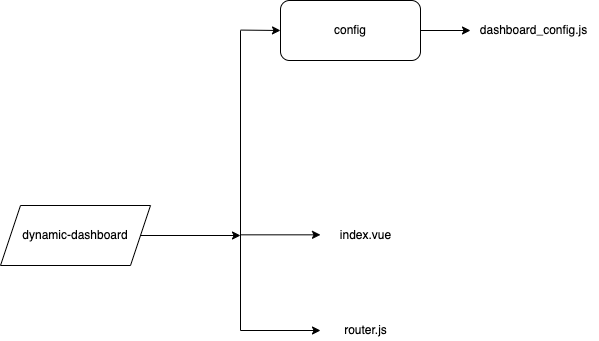

The diagram above was exported from draw.io. Its source (the exported page's mxGraphModel, read from the mxfile embedded in the PNG):
<mxGraphModel dx="1720" dy="1071" grid="1" gridSize="10" guides="1" tooltips="1" connect="1" arrows="1" fold="1" page="1" pageScale="1" pageWidth="827" pageHeight="1169" math="0" shadow="0">
  <root>
    <mxCell id="0" />
    <mxCell id="1" parent="0" />
    <mxCell id="GnvxwQD06n4OoDxxudH4-1" value="dynamic-dashboard" style="shape=parallelogram;perimeter=parallelogramPerimeter;whiteSpace=wrap;html=1;fixedSize=1;" vertex="1" parent="1">
      <mxGeometry x="40" y="515" width="150" height="60" as="geometry" />
    </mxCell>
    <mxCell id="GnvxwQD06n4OoDxxudH4-2" value="" style="endArrow=classic;html=1;rounded=0;exitX=1;exitY=0.5;exitDx=0;exitDy=0;" edge="1" parent="1" source="GnvxwQD06n4OoDxxudH4-1">
      <mxGeometry width="50" height="50" relative="1" as="geometry">
        <mxPoint x="390" y="360" as="sourcePoint" />
        <mxPoint x="280" y="545" as="targetPoint" />
      </mxGeometry>
    </mxCell>
    <mxCell id="GnvxwQD06n4OoDxxudH4-3" value="" style="endArrow=none;html=1;rounded=0;" edge="1" parent="1">
      <mxGeometry width="50" height="50" relative="1" as="geometry">
        <mxPoint x="280" y="640" as="sourcePoint" />
        <mxPoint x="280" y="340" as="targetPoint" />
      </mxGeometry>
    </mxCell>
    <mxCell id="GnvxwQD06n4OoDxxudH4-181" value="config" style="rounded=1;whiteSpace=wrap;html=1;" vertex="1" parent="1">
      <mxGeometry x="320" y="310" width="140" height="60" as="geometry" />
    </mxCell>
    <mxCell id="GnvxwQD06n4OoDxxudH4-183" value="dashboard_config.js" style="text;html=1;strokeColor=none;fillColor=none;align=center;verticalAlign=middle;whiteSpace=wrap;rounded=0;" vertex="1" parent="1">
      <mxGeometry x="510" y="330" width="127.5" height="20" as="geometry" />
    </mxCell>
    <mxCell id="GnvxwQD06n4OoDxxudH4-192" value="" style="endArrow=classic;html=1;rounded=0;exitX=1;exitY=0.5;exitDx=0;exitDy=0;" edge="1" parent="1" source="GnvxwQD06n4OoDxxudH4-181">
      <mxGeometry width="50" height="50" relative="1" as="geometry">
        <mxPoint x="300" y="470" as="sourcePoint" />
        <mxPoint x="510" y="340" as="targetPoint" />
      </mxGeometry>
    </mxCell>
    <mxCell id="GnvxwQD06n4OoDxxudH4-265" value="" style="endArrow=classic;html=1;rounded=0;" edge="1" parent="1">
      <mxGeometry width="50" height="50" relative="1" as="geometry">
        <mxPoint x="280" y="544.33" as="sourcePoint" />
        <mxPoint x="360" y="544.33" as="targetPoint" />
      </mxGeometry>
    </mxCell>
    <mxCell id="GnvxwQD06n4OoDxxudH4-355" value="index.vue" style="text;html=1;strokeColor=none;fillColor=none;align=center;verticalAlign=middle;whiteSpace=wrap;rounded=0;" vertex="1" parent="1">
      <mxGeometry x="380" y="535" width="51.25" height="20" as="geometry" />
    </mxCell>
    <mxCell id="GnvxwQD06n4OoDxxudH4-357" value="" style="endArrow=classic;html=1;rounded=0;" edge="1" parent="1">
      <mxGeometry width="50" height="50" relative="1" as="geometry">
        <mxPoint x="279.9999999999999" y="640" as="sourcePoint" />
        <mxPoint x="359.9999999999999" y="640" as="targetPoint" />
      </mxGeometry>
    </mxCell>
    <mxCell id="GnvxwQD06n4OoDxxudH4-358" value="router.js" style="text;html=1;strokeColor=none;fillColor=none;align=center;verticalAlign=middle;whiteSpace=wrap;rounded=0;" vertex="1" parent="1">
      <mxGeometry x="380" y="630" width="51.25" height="20" as="geometry" />
    </mxCell>
    <mxCell id="GnvxwQD06n4OoDxxudH4-363" value="" style="endArrow=classic;html=1;rounded=0;" edge="1" parent="1">
      <mxGeometry width="50" height="50" relative="1" as="geometry">
        <mxPoint x="280" y="339.5800000000001" as="sourcePoint" />
        <mxPoint x="320" y="340" as="targetPoint" />
      </mxGeometry>
    </mxCell>
  </root>
</mxGraphModel>